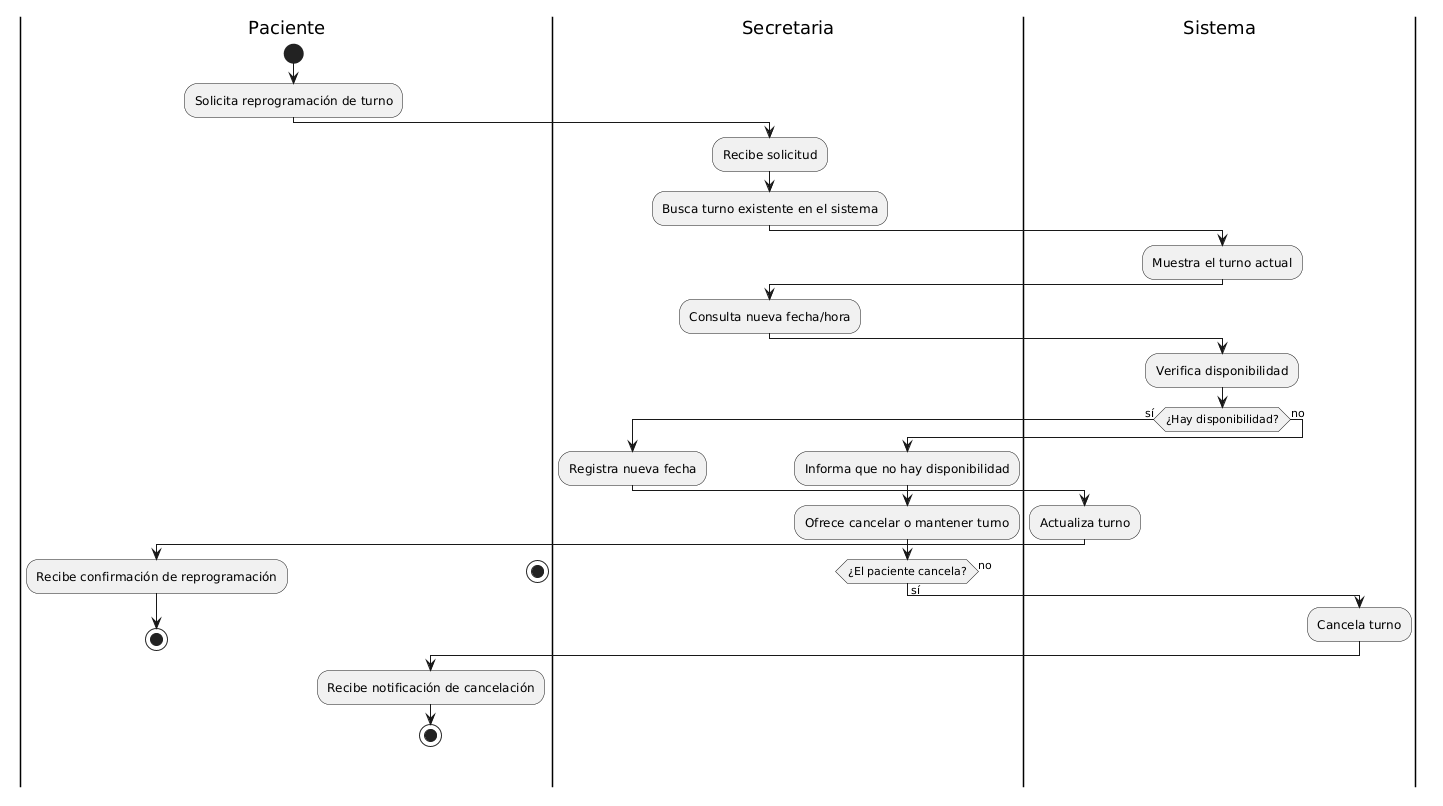

The diagram above was rendered by PlantUML. Its source (embedded in the PNG):
@startuml
|Paciente|
start
:Solicita reprogramación de turno;

|Secretaria|
:Recibe solicitud;
:Busca turno existente en el sistema;

|Sistema|
:Muestra el turno actual;
|Secretaria|
:Consulta nueva fecha/hora;
|Sistema|
:Verifica disponibilidad;

if (¿Hay disponibilidad?) then (sí)
  |Secretaria|
  :Registra nueva fecha;
  |Sistema|
  :Actualiza turno;
  |Paciente|
  :Recibe confirmación de reprogramación;
  stop
else (no)
  |Secretaria|
  :Informa que no hay disponibilidad;
  :Ofrece cancelar o mantener turno;
  if (¿El paciente cancela?) then (sí)
    |Sistema|
    :Cancela turno;
    |Paciente|
    :Recibe notificación de cancelación;
    stop
  else (no)
    stop
  endif
endif
@enduml